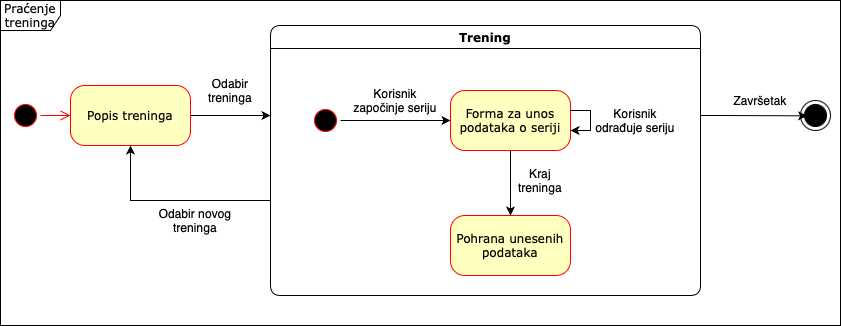

The diagram above was exported from draw.io. Its source (the exported page's mxGraphModel, read from the mxfile embedded in the PNG):
<mxGraphModel dx="1095" dy="728" grid="1" gridSize="10" guides="1" tooltips="1" connect="1" arrows="1" fold="1" page="1" pageScale="1" pageWidth="1100" pageHeight="850" background="none" math="0" shadow="0">
  <root>
    <mxCell id="0" />
    <mxCell id="1" parent="0" />
    <mxCell id="2a3bc250acf0617d-8" value="Praćenje treninga" style="shape=umlFrame;whiteSpace=wrap;html=1;rounded=1;shadow=0;comic=0;labelBackgroundColor=none;strokeWidth=1;fontFamily=Verdana;fontSize=12;align=center;" parent="1" vertex="1">
      <mxGeometry x="30" y="35" width="840" height="325" as="geometry" />
    </mxCell>
    <mxCell id="382b91b5511bd0f7-1" value="" style="ellipse;html=1;shape=startState;fillColor=#000000;strokeColor=#ff0000;rounded=1;shadow=0;comic=0;labelBackgroundColor=none;fontFamily=Verdana;fontSize=12;fontColor=#000000;align=center;direction=south;" parent="1" vertex="1">
      <mxGeometry x="40" y="135" width="30" height="30" as="geometry" />
    </mxCell>
    <mxCell id="V_hkI2GQ4vbb77GgvJAb-1" style="edgeStyle=orthogonalEdgeStyle;rounded=0;orthogonalLoop=1;jettySize=auto;html=1;" edge="1" parent="1" source="382b91b5511bd0f7-6">
      <mxGeometry relative="1" as="geometry">
        <mxPoint x="300" y="150" as="targetPoint" />
      </mxGeometry>
    </mxCell>
    <mxCell id="382b91b5511bd0f7-6" value="Popis treninga" style="rounded=1;whiteSpace=wrap;html=1;arcSize=24;fillColor=#ffffc0;strokeColor=#ff0000;shadow=0;comic=0;labelBackgroundColor=none;fontFamily=Verdana;fontSize=12;fontColor=#000000;align=center;" parent="1" vertex="1">
      <mxGeometry x="100" y="120" width="120" height="60" as="geometry" />
    </mxCell>
    <mxCell id="3cde6dad864a17aa-3" style="edgeStyle=orthogonalEdgeStyle;html=1;exitX=1;exitY=0.25;entryX=0.25;entryY=0;labelBackgroundColor=none;endArrow=open;endSize=8;strokeColor=#ff0000;fontFamily=Verdana;fontSize=12;align=left;" parent="1" target="382b91b5511bd0f7-9" edge="1">
      <mxGeometry relative="1" as="geometry">
        <mxPoint x="560" y="215" as="sourcePoint" />
      </mxGeometry>
    </mxCell>
    <mxCell id="3cde6dad864a17aa-13" style="edgeStyle=elbowEdgeStyle;html=1;exitX=0;exitY=0.75;entryX=1;entryY=0.75;labelBackgroundColor=none;endArrow=open;endSize=8;strokeColor=#ff0000;fontFamily=Verdana;fontSize=12;align=left;" parent="1" source="382b91b5511bd0f7-9" edge="1">
      <mxGeometry relative="1" as="geometry">
        <mxPoint x="640" y="355" as="targetPoint" />
      </mxGeometry>
    </mxCell>
    <mxCell id="V_hkI2GQ4vbb77GgvJAb-15" style="edgeStyle=orthogonalEdgeStyle;rounded=0;orthogonalLoop=1;jettySize=auto;html=1;exitX=0;exitY=0.5;exitDx=0;exitDy=0;" edge="1" parent="1" source="2a3bc250acf0617d-7" target="382b91b5511bd0f7-6">
      <mxGeometry relative="1" as="geometry">
        <Array as="points">
          <mxPoint x="160" y="235" />
        </Array>
      </mxGeometry>
    </mxCell>
    <mxCell id="2a3bc250acf0617d-7" value="Trening" style="swimlane;whiteSpace=wrap;html=1;rounded=1;shadow=0;comic=0;labelBackgroundColor=none;strokeWidth=1;fontFamily=Verdana;fontSize=12;align=center;" parent="1" vertex="1">
      <mxGeometry x="300" y="60" width="430" height="270" as="geometry" />
    </mxCell>
    <mxCell id="3cde6dad864a17aa-10" style="edgeStyle=elbowEdgeStyle;html=1;labelBackgroundColor=none;endArrow=open;endSize=8;strokeColor=#ff0000;fontFamily=Verdana;fontSize=12;align=left;" parent="2a3bc250acf0617d-7" source="382b91b5511bd0f7-8" edge="1">
      <mxGeometry relative="1" as="geometry">
        <mxPoint x="400" y="95" as="targetPoint" />
      </mxGeometry>
    </mxCell>
    <mxCell id="V_hkI2GQ4vbb77GgvJAb-6" style="edgeStyle=orthogonalEdgeStyle;rounded=0;orthogonalLoop=1;jettySize=auto;html=1;entryX=0;entryY=0.5;entryDx=0;entryDy=0;" edge="1" parent="2a3bc250acf0617d-7" source="2a3bc250acf0617d-3" target="V_hkI2GQ4vbb77GgvJAb-5">
      <mxGeometry relative="1" as="geometry" />
    </mxCell>
    <mxCell id="2a3bc250acf0617d-3" value="" style="ellipse;html=1;shape=startState;fillColor=#000000;strokeColor=#ff0000;rounded=1;shadow=0;comic=0;labelBackgroundColor=none;fontFamily=Verdana;fontSize=12;fontColor=#000000;align=center;direction=south;" parent="2a3bc250acf0617d-7" vertex="1">
      <mxGeometry x="40" y="80" width="30" height="30" as="geometry" />
    </mxCell>
    <mxCell id="3cde6dad864a17aa-11" style="edgeStyle=elbowEdgeStyle;html=1;labelBackgroundColor=none;endArrow=open;endSize=8;strokeColor=#ff0000;fontFamily=Verdana;fontSize=12;align=left;" parent="2a3bc250acf0617d-7" source="3cde6dad864a17aa-1" edge="1">
      <mxGeometry relative="1" as="geometry">
        <mxPoint x="585" y="95" as="targetPoint" />
      </mxGeometry>
    </mxCell>
    <mxCell id="V_hkI2GQ4vbb77GgvJAb-5" value="Forma za unos podataka o seriji" style="rounded=1;whiteSpace=wrap;html=1;arcSize=24;fillColor=#ffffc0;strokeColor=#ff0000;shadow=0;comic=0;labelBackgroundColor=none;fontFamily=Verdana;fontSize=12;fontColor=#000000;align=center;" vertex="1" parent="2a3bc250acf0617d-7">
      <mxGeometry x="180" y="65" width="120" height="60" as="geometry" />
    </mxCell>
    <mxCell id="V_hkI2GQ4vbb77GgvJAb-7" value="Korisnik započinje seriju" style="text;html=1;align=center;verticalAlign=middle;whiteSpace=wrap;rounded=0;" vertex="1" parent="2a3bc250acf0617d-7">
      <mxGeometry x="80" y="60" width="90" height="30" as="geometry" />
    </mxCell>
    <mxCell id="V_hkI2GQ4vbb77GgvJAb-8" style="edgeStyle=orthogonalEdgeStyle;rounded=0;orthogonalLoop=1;jettySize=auto;html=1;" edge="1" parent="2a3bc250acf0617d-7" source="V_hkI2GQ4vbb77GgvJAb-5" target="V_hkI2GQ4vbb77GgvJAb-5">
      <mxGeometry relative="1" as="geometry" />
    </mxCell>
    <mxCell id="V_hkI2GQ4vbb77GgvJAb-9" value="Korisnik odrađuje seriju" style="text;html=1;align=center;verticalAlign=middle;whiteSpace=wrap;rounded=0;" vertex="1" parent="2a3bc250acf0617d-7">
      <mxGeometry x="320" y="80" width="90" height="30" as="geometry" />
    </mxCell>
    <mxCell id="2a3bc250acf0617d-9" style="edgeStyle=orthogonalEdgeStyle;html=1;labelBackgroundColor=none;endArrow=open;endSize=8;strokeColor=#ff0000;fontFamily=Verdana;fontSize=12;align=left;" parent="1" source="382b91b5511bd0f7-1" target="382b91b5511bd0f7-6" edge="1">
      <mxGeometry relative="1" as="geometry" />
    </mxCell>
    <mxCell id="2a3bc250acf0617d-11" style="edgeStyle=orthogonalEdgeStyle;html=1;entryX=0.75;entryY=0;labelBackgroundColor=none;endArrow=open;endSize=8;strokeColor=#ff0000;fontFamily=Verdana;fontSize=12;align=left;exitX=0.5;exitY=1;" parent="1" target="382b91b5511bd0f7-5" edge="1">
      <mxGeometry relative="1" as="geometry">
        <mxPoint x="500" y="260" as="sourcePoint" />
        <Array as="points">
          <mxPoint x="500" y="290" />
          <mxPoint x="330" y="290" />
        </Array>
      </mxGeometry>
    </mxCell>
    <mxCell id="2a3bc250acf0617d-13" style="edgeStyle=orthogonalEdgeStyle;html=1;exitX=1;exitY=0.5;entryX=0;entryY=0.5;labelBackgroundColor=none;endArrow=open;endSize=8;strokeColor=#ff0000;fontFamily=Verdana;fontSize=12;align=left;" parent="1" target="382b91b5511bd0f7-10" edge="1">
      <mxGeometry relative="1" as="geometry">
        <mxPoint x="360" y="340" as="sourcePoint" />
      </mxGeometry>
    </mxCell>
    <mxCell id="2a3bc250acf0617d-14" style="edgeStyle=orthogonalEdgeStyle;html=1;exitX=0.5;exitY=0;entryX=1;entryY=0.75;labelBackgroundColor=none;endArrow=open;endSize=8;strokeColor=#ff0000;fontFamily=Verdana;fontSize=12;align=left;" parent="1" source="382b91b5511bd0f7-10" edge="1">
      <mxGeometry relative="1" as="geometry">
        <mxPoint x="560" y="245" as="targetPoint" />
      </mxGeometry>
    </mxCell>
    <mxCell id="2a3bc250acf0617d-15" style="edgeStyle=orthogonalEdgeStyle;html=1;exitX=1;exitY=0.25;entryX=0;entryY=0.25;labelBackgroundColor=none;endArrow=open;endSize=8;strokeColor=#ff0000;fontFamily=Verdana;fontSize=12;align=left;" parent="1" target="382b91b5511bd0f7-9" edge="1">
      <mxGeometry relative="1" as="geometry">
        <mxPoint x="640" y="325" as="sourcePoint" />
      </mxGeometry>
    </mxCell>
    <mxCell id="V_hkI2GQ4vbb77GgvJAb-4" value="Odabir treninga" style="text;html=1;align=center;verticalAlign=middle;whiteSpace=wrap;rounded=0;" vertex="1" parent="1">
      <mxGeometry x="230" y="110" width="60" height="30" as="geometry" />
    </mxCell>
    <mxCell id="V_hkI2GQ4vbb77GgvJAb-11" value="Pohrana unesenih podataka" style="rounded=1;whiteSpace=wrap;html=1;arcSize=24;fillColor=#ffffc0;strokeColor=#ff0000;shadow=0;comic=0;labelBackgroundColor=none;fontFamily=Verdana;fontSize=12;fontColor=#000000;align=center;" vertex="1" parent="1">
      <mxGeometry x="480" y="250" width="120" height="60" as="geometry" />
    </mxCell>
    <mxCell id="V_hkI2GQ4vbb77GgvJAb-12" style="edgeStyle=orthogonalEdgeStyle;rounded=0;orthogonalLoop=1;jettySize=auto;html=1;" edge="1" parent="1" source="V_hkI2GQ4vbb77GgvJAb-5" target="V_hkI2GQ4vbb77GgvJAb-11">
      <mxGeometry relative="1" as="geometry" />
    </mxCell>
    <mxCell id="V_hkI2GQ4vbb77GgvJAb-13" value="Kraj treninga" style="text;html=1;align=center;verticalAlign=middle;whiteSpace=wrap;rounded=0;" vertex="1" parent="1">
      <mxGeometry x="540" y="200" width="60" height="30" as="geometry" />
    </mxCell>
    <mxCell id="V_hkI2GQ4vbb77GgvJAb-16" value="Odabir novog treninga" style="text;html=1;align=center;verticalAlign=middle;whiteSpace=wrap;rounded=0;" vertex="1" parent="1">
      <mxGeometry x="170" y="240" width="110" height="30" as="geometry" />
    </mxCell>
    <mxCell id="V_hkI2GQ4vbb77GgvJAb-17" value="" style="ellipse;html=1;shape=endState;fillColor=strokeColor;" vertex="1" parent="1">
      <mxGeometry x="830" y="135" width="30" height="30" as="geometry" />
    </mxCell>
    <mxCell id="V_hkI2GQ4vbb77GgvJAb-18" style="edgeStyle=orthogonalEdgeStyle;rounded=0;orthogonalLoop=1;jettySize=auto;html=1;entryX=0.222;entryY=0.511;entryDx=0;entryDy=0;entryPerimeter=0;" edge="1" parent="1" source="2a3bc250acf0617d-7" target="V_hkI2GQ4vbb77GgvJAb-17">
      <mxGeometry relative="1" as="geometry">
        <Array as="points">
          <mxPoint x="750" y="150" />
          <mxPoint x="750" y="150" />
        </Array>
      </mxGeometry>
    </mxCell>
    <mxCell id="V_hkI2GQ4vbb77GgvJAb-19" value="Završetak" style="text;html=1;align=center;verticalAlign=middle;whiteSpace=wrap;rounded=0;" vertex="1" parent="1">
      <mxGeometry x="760" y="120" width="60" height="30" as="geometry" />
    </mxCell>
  </root>
</mxGraphModel>